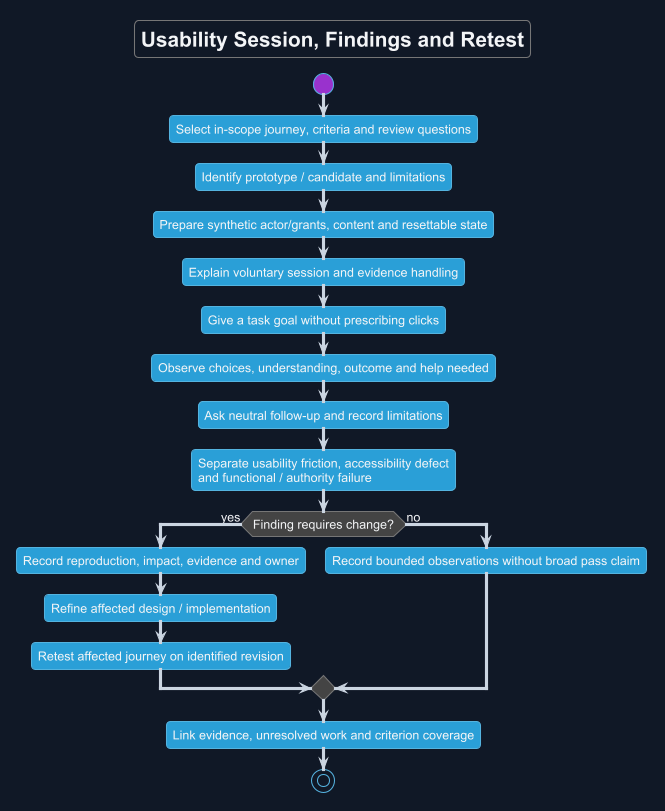

The diagram above was rendered by PlantUML. Its source (embedded in the PNG):
@startuml
!theme cyborg
skinparam backgroundColor #111827
skinparam defaultFontName Arial
skinparam defaultFontColor #F3F4F6
skinparam ArrowColor #CBD5E1
skinparam shadowing false
title Usability Session, Findings and Retest
start
:Select in-scope journey, criteria and review questions;
:Identify prototype / candidate and limitations;
:Prepare synthetic actor/grants, content and resettable state;
:Explain voluntary session and evidence handling;
:Give a task goal without prescribing clicks;
:Observe choices, understanding, outcome and help needed;
:Ask neutral follow-up and record limitations;
:Separate usability friction, accessibility defect
and functional / authority failure;
if (Finding requires change?) then (yes)
 :Record reproduction, impact, evidence and owner;
 :Refine affected design / implementation;
 :Retest affected journey on identified revision;
else (no)
 :Record bounded observations without broad pass claim;
endif
:Link evidence, unresolved work and criterion coverage;
stop
@enduml